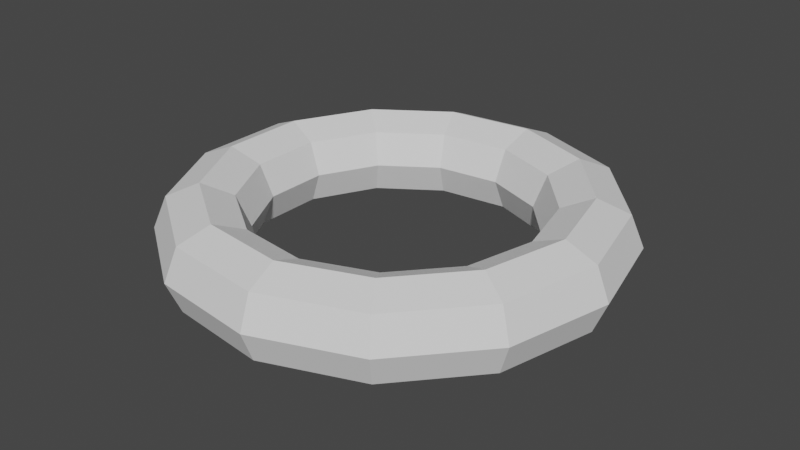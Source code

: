 # Source: Torus.blend  (saved by Blender 3.2.14; exported with 4.5.12 LTS)
import bpy
from mathutils import Matrix  # noqa: F401  (used for matrix-valued properties, if any)

bpy.ops.wm.read_factory_settings(use_empty=True)
scene = bpy.context.scene
scene.name = 'Scene'

# ---- collections
col_collection = bpy.data.collections.new('Collection'); scene.collection.children.link(col_collection)

# ---- world
world_world = bpy.data.worlds.new('World'); scene.world = world_world
world_world.use_nodes = True; world_world.node_tree.nodes.clear()
_N = world_world.node_tree.nodes; _L = world_world.node_tree.links
n0 = _N.new('ShaderNodeOutputWorld'); n0.name = 'World Output'; n0.location = (300, 300)
n1 = _N.new('ShaderNodeBackground'); n1.name = 'Background'; n1.location = (10, 300)
n1.inputs[0].default_value = (0.05088, 0.05088, 0.05088, 1.0)
_L.new(n1.outputs[0], n0.inputs[0])
n0.is_active_output = True
world_world.color = (0.05088, 0.05088, 0.05088)
world_world.use_sun_shadow = False
world_world.sun_shadow_jitter_overblur = 0.0

# ---- meshes
me_torus = bpy.data.meshes.new('Torus')
me_torus.from_pydata([(1.25, 0.0, 0.0), (1.177, 0.0, 0.1768), (1.0, 0.0, 0.25), (0.8232, 0.0, 0.1768), (0.75, 0.0, 3.062e-17), (0.8232, 0.0, -0.1768), (1.0, 0.0, -0.25), (1.177, 0.0, -0.1768), (1.107, 0.5809, 0.0), (1.042, 0.5469, 0.1768), (0.8855, 0.4647, 0.25), (0.7289, 0.3826, 0.1768), (0.6641, 0.3485, 3.062e-17), (0.7289, 0.3826, -0.1768), (0.8855, 0.4647, -0.25), (1.042, 0.5469, -0.1768), (0.7101, 1.029, 0.0), (0.6685, 0.9685, 0.1768), (0.5681, 0.823, 0.25), (0.4676, 0.6775, 0.1768), (0.426, 0.6172, 3.062e-17), (0.4676, 0.6775, -0.1768), (0.5681, 0.823, -0.25), (0.6685, 0.9685, -0.1768), (0.1507, 1.241, 0.0), (0.1418, 1.168, 0.1768), (0.1205, 0.9927, 0.25), (0.09923, 0.8172, 0.1768), (0.0904, 0.7445, 3.062e-17), (0.09923, 0.8172, -0.1768), (0.1205, 0.9927, -0.25), (0.1418, 1.168, -0.1768), (-0.4433, 1.169, 0.0), (-0.4173, 1.1, 0.1768), (-0.3546, 0.935, 0.25), (-0.2919, 0.7697, 0.1768), (-0.266, 0.7013, 3.062e-17), (-0.2919, 0.7697, -0.1768), (-0.3546, 0.935, -0.25), (-0.4173, 1.1, -0.1768), (-0.9356, 0.8289, 0.0), (-0.8808, 0.7803, 0.1768), (-0.7485, 0.6631, 0.25), (-0.6162, 0.5459, 0.1768), (-0.5614, 0.4973, 3.062e-17), (-0.6162, 0.5459, -0.1768), (-0.7485, 0.6631, -0.25), (-0.8808, 0.7803, -0.1768), (-1.214, 0.2991, 0.0), (-1.143, 0.2816, 0.1768), (-0.9709, 0.2393, 0.25), (-0.7993, 0.197, 0.1768), (-0.7282, 0.1795, 3.062e-17), (-0.7993, 0.197, -0.1768), (-0.9709, 0.2393, -0.25), (-1.143, 0.2816, -0.1768), (-1.214, -0.2991, 0.0), (-1.143, -0.2816, 0.1768), (-0.9709, -0.2393, 0.25), (-0.7993, -0.197, 0.1768), (-0.7282, -0.1795, 3.062e-17), (-0.7993, -0.197, -0.1768), (-0.9709, -0.2393, -0.25), (-1.143, -0.2816, -0.1768), (-0.9356, -0.8289, 0.0), (-0.8808, -0.7803, 0.1768), (-0.7485, -0.6631, 0.25), (-0.6162, -0.5459, 0.1768), (-0.5614, -0.4973, 3.062e-17), (-0.6162, -0.5459, -0.1768), (-0.7485, -0.6631, -0.25), (-0.8808, -0.7803, -0.1768), (-0.4433, -1.169, 0.0), (-0.4173, -1.1, 0.1768), (-0.3546, -0.935, 0.25), (-0.2919, -0.7697, 0.1768), (-0.266, -0.7013, 3.062e-17), (-0.2919, -0.7697, -0.1768), (-0.3546, -0.935, -0.25), (-0.4173, -1.1, -0.1768), (0.1507, -1.241, 0.0), (0.1418, -1.168, 0.1768), (0.1205, -0.9927, 0.25), (0.09923, -0.8172, 0.1768), (0.0904, -0.7445, 3.062e-17), (0.09923, -0.8172, -0.1768), (0.1205, -0.9927, -0.25), (0.1418, -1.168, -0.1768), (0.7101, -1.029, 0.0), (0.6685, -0.9685, 0.1768), (0.5681, -0.823, 0.25), (0.4676, -0.6775, 0.1768), (0.426, -0.6172, 3.062e-17), (0.4676, -0.6775, -0.1768), (0.5681, -0.823, -0.25), (0.6685, -0.9685, -0.1768), (1.107, -0.5809, 0.0), (1.042, -0.5469, 0.1768), (0.8855, -0.4647, 0.25), (0.7289, -0.3826, 0.1768), (0.6641, -0.3485, 3.062e-17), (0.7289, -0.3826, -0.1768), (0.8855, -0.4647, -0.25), (1.042, -0.5469, -0.1768)], [], [(0, 8, 9, 1), (1, 9, 10, 2), (2, 10, 11, 3), (3, 11, 12, 4), (4, 12, 13, 5), (5, 13, 14, 6), (6, 14, 15, 7), (7, 15, 8, 0), (8, 16, 17, 9), (9, 17, 18, 10), (10, 18, 19, 11), (11, 19, 20, 12), (12, 20, 21, 13), (13, 21, 22, 14), (14, 22, 23, 15), (15, 23, 16, 8), (16, 24, 25, 17), (17, 25, 26, 18), (18, 26, 27, 19), (19, 27, 28, 20), (20, 28, 29, 21), (21, 29, 30, 22), (22, 30, 31, 23), (23, 31, 24, 16), (24, 32, 33, 25), (25, 33, 34, 26), (26, 34, 35, 27), (27, 35, 36, 28), (28, 36, 37, 29), (29, 37, 38, 30), (30, 38, 39, 31), (31, 39, 32, 24), (32, 40, 41, 33), (33, 41, 42, 34), (34, 42, 43, 35), (35, 43, 44, 36), (36, 44, 45, 37), (37, 45, 46, 38), (38, 46, 47, 39), (39, 47, 40, 32), (40, 48, 49, 41), (41, 49, 50, 42), (42, 50, 51, 43), (43, 51, 52, 44), (44, 52, 53, 45), (45, 53, 54, 46), (46, 54, 55, 47), (47, 55, 48, 40), (48, 56, 57, 49), (49, 57, 58, 50), (50, 58, 59, 51), (51, 59, 60, 52), (52, 60, 61, 53), (53, 61, 62, 54), (54, 62, 63, 55), (55, 63, 56, 48), (56, 64, 65, 57), (57, 65, 66, 58), (58, 66, 67, 59), (59, 67, 68, 60), (60, 68, 69, 61), (61, 69, 70, 62), (62, 70, 71, 63), (63, 71, 64, 56), (64, 72, 73, 65), (65, 73, 74, 66), (66, 74, 75, 67), (67, 75, 76, 68), (68, 76, 77, 69), (69, 77, 78, 70), (70, 78, 79, 71), (71, 79, 72, 64), (72, 80, 81, 73), (73, 81, 82, 74), (74, 82, 83, 75), (75, 83, 84, 76), (76, 84, 85, 77), (77, 85, 86, 78), (78, 86, 87, 79), (79, 87, 80, 72), (80, 88, 89, 81), (81, 89, 90, 82), (82, 90, 91, 83), (83, 91, 92, 84), (84, 92, 93, 85), (85, 93, 94, 86), (86, 94, 95, 87), (87, 95, 88, 80), (88, 96, 97, 89), (89, 97, 98, 90), (90, 98, 99, 91), (91, 99, 100, 92), (92, 100, 101, 93), (93, 101, 102, 94), (94, 102, 103, 95), (95, 103, 96, 88), (96, 0, 1, 97), (97, 1, 2, 98), (98, 2, 3, 99), (99, 3, 4, 100), (100, 4, 5, 101), (101, 5, 6, 102), (102, 6, 7, 103), (103, 7, 0, 96)])
_uv = me_torus.uv_layers.new(name='UVMap')
_uv.uv.foreach_set('vector', [0.5385, 0.5, 0.6154, 0.5, 0.6154, 0.625, 0.5385, 0.625, 0.5385, 0.625, 0.6154, 0.625, 0.6154, 0.75, 0.5385, 0.75, 0.5385, 0.75, 0.6154, 0.75, 0.6154, 0.875, 0.5385, 0.875, 0.5385, 0.875, 0.6154, 0.875, 0.6154, 1.0, 0.5385, 1.0, 0.5385, 0.0, 0.6154, 0.0, 0.6154, 0.125, 0.5385, 0.125, 0.5385, 0.125, 0.6154, 0.125, 0.6154, 0.25, 0.5385, 0.25, 0.5385, 0.25, 0.6154, 0.25, 0.6154, 0.375, 0.5385, 0.375, 0.5385, 0.375, 0.6154, 0.375, 0.6154, 0.5, 0.5385, 0.5, 0.6154, 0.5, 0.6923, 0.5, 0.6923, 0.625, 0.6154, 0.625, 0.6154, 0.625, 0.6923, 0.625, 0.6923, 0.75, 0.6154, 0.75, 0.6154, 0.75, 0.6923, 0.75, 0.6923, 0.875, 0.6154, 0.875, 0.6154, 0.875, 0.6923, 0.875, 0.6923, 1.0, 0.6154, 1.0, 0.6154, 0.0, 0.6923, 0.0, 0.6923, 0.125, 0.6154, 0.125, 0.6154, 0.125, 0.6923, 0.125, 0.6923, 0.25, 0.6154, 0.25, 0.6154, 0.25, 0.6923, 0.25, 0.6923, 0.375, 0.6154, 0.375, 0.6154, 0.375, 0.6923, 0.375, 0.6923, 0.5, 0.6154, 0.5, 0.6923, 0.5, 0.7692, 0.5, 0.7692, 0.625, 0.6923, 0.625, 0.6923, 0.625, 0.7692, 0.625, 0.7692, 0.75, 0.6923, 0.75, 0.6923, 0.75, 0.7692, 0.75, 0.7692, 0.875, 0.6923, 0.875, 0.6923, 0.875, 0.7692, 0.875, 0.7692, 1.0, 0.6923, 1.0, 0.6923, 0.0, 0.7692, 0.0, 0.7692, 0.125, 0.6923, 0.125, 0.6923, 0.125, 0.7692, 0.125, 0.7692, 0.25, 0.6923, 0.25, 0.6923, 0.25, 0.7692, 0.25, 0.7692, 0.375, 0.6923, 0.375, 0.6923, 0.375, 0.7692, 0.375, 0.7692, 0.5, 0.6923, 0.5, 0.7692, 0.5, 0.8462, 0.5, 0.8462, 0.625, 0.7692, 0.625, 0.7692, 0.625, 0.8462, 0.625, 0.8462, 0.75, 0.7692, 0.75, 0.7692, 0.75, 0.8462, 0.75, 0.8462, 0.875, 0.7692, 0.875, 0.7692, 0.875, 0.8462, 0.875, 0.8462, 1.0, 0.7692, 1.0, 0.7692, 0.0, 0.8462, 0.0, 0.8462, 0.125, 0.7692, 0.125, 0.7692, 0.125, 0.8462, 0.125, 0.8462, 0.25, 0.7692, 0.25, 0.7692, 0.25, 0.8462, 0.25, 0.8462, 0.375, 0.7692, 0.375, 0.7692, 0.375, 0.8462, 0.375, 0.8462, 0.5, 0.7692, 0.5, 0.8462, 0.5, 0.9231, 0.5, 0.9231, 0.625, 0.8462, 0.625, 0.8462, 0.625, 0.9231, 0.625, 0.9231, 0.75, 0.8462, 0.75, 0.8462, 0.75, 0.9231, 0.75, 0.9231, 0.875, 0.8462, 0.875, 0.8462, 0.875, 0.9231, 0.875, 0.9231, 1.0, 0.8462, 1.0, 0.8462, 0.0, 0.9231, 0.0, 0.9231, 0.125, 0.8462, 0.125, 0.8462, 0.125, 0.9231, 0.125, 0.9231, 0.25, 0.8462, 0.25, 0.8462, 0.25, 0.9231, 0.25, 0.9231, 0.375, 0.8462, 0.375, 0.8462, 0.375, 0.9231, 0.375, 0.9231, 0.5, 0.8462, 0.5, 0.9231, 0.5, 1.0, 0.5, 1.0, 0.625, 0.9231, 0.625, 0.9231, 0.625, 1.0, 0.625, 1.0, 0.75, 0.9231, 0.75, 0.9231, 0.75, 1.0, 0.75, 1.0, 0.875, 0.9231, 0.875, 0.9231, 0.875, 1.0, 0.875, 1.0, 1.0, 0.9231, 1.0, 0.9231, 0.0, 1.0, 0.0, 1.0, 0.125, 0.9231, 0.125, 0.9231, 0.125, 1.0, 0.125, 1.0, 0.25, 0.9231, 0.25, 0.9231, 0.25, 1.0, 0.25, 1.0, 0.375, 0.9231, 0.375, 0.9231, 0.375, 1.0, 0.375, 1.0, 0.5, 0.9231, 0.5, -2.22e-16, 0.5, 0.07692, 0.5, 0.07692, 0.625, -2.22e-16, 0.625, -2.22e-16, 0.625, 0.07692, 0.625, 0.07692, 0.75, -2.22e-16, 0.75, -2.22e-16, 0.75, 0.07692, 0.75, 0.07692, 0.875, -2.22e-16, 0.875, -2.22e-16, 0.875, 0.07692, 0.875, 0.07692, 1.0, -2.22e-16, 1.0, -2.22e-16, 0.0, 0.07692, 0.0, 0.07692, 0.125, -2.22e-16, 0.125, -2.22e-16, 0.125, 0.07692, 0.125, 0.07692, 0.25, -2.22e-16, 0.25, -2.22e-16, 0.25, 0.07692, 0.25, 0.07692, 0.375, -2.22e-16, 0.375, -2.22e-16, 0.375, 0.07692, 0.375, 0.07692, 0.5, -2.22e-16, 0.5, 0.07692, 0.5, 0.1538, 0.5, 0.1538, 0.625, 0.07692, 0.625, 0.07692, 0.625, 0.1538, 0.625, 0.1538, 0.75, 0.07692, 0.75, 0.07692, 0.75, 0.1538, 0.75, 0.1538, 0.875, 0.07692, 0.875, 0.07692, 0.875, 0.1538, 0.875, 0.1538, 1.0, 0.07692, 1.0, 0.07692, 0.0, 0.1538, 0.0, 0.1538, 0.125, 0.07692, 0.125, 0.07692, 0.125, 0.1538, 0.125, 0.1538, 0.25, 0.07692, 0.25, 0.07692, 0.25, 0.1538, 0.25, 0.1538, 0.375, 0.07692, 0.375, 0.07692, 0.375, 0.1538, 0.375, 0.1538, 0.5, 0.07692, 0.5, 0.1538, 0.5, 0.2308, 0.5, 0.2308, 0.625, 0.1538, 0.625, 0.1538, 0.625, 0.2308, 0.625, 0.2308, 0.75, 0.1538, 0.75, 0.1538, 0.75, 0.2308, 0.75, 0.2308, 0.875, 0.1538, 0.875, 0.1538, 0.875, 0.2308, 0.875, 0.2308, 1.0, 0.1538, 1.0, 0.1538, 0.0, 0.2308, 0.0, 0.2308, 0.125, 0.1538, 0.125, 0.1538, 0.125, 0.2308, 0.125, 0.2308, 0.25, 0.1538, 0.25, 0.1538, 0.25, 0.2308, 0.25, 0.2308, 0.375, 0.1538, 0.375, 0.1538, 0.375, 0.2308, 0.375, 0.2308, 0.5, 0.1538, 0.5, 0.2308, 0.5, 0.3077, 0.5, 0.3077, 0.625, 0.2308, 0.625, 0.2308, 0.625, 0.3077, 0.625, 0.3077, 0.75, 0.2308, 0.75, 0.2308, 0.75, 0.3077, 0.75, 0.3077, 0.875, 0.2308, 0.875, 0.2308, 0.875, 0.3077, 0.875, 0.3077, 1.0, 0.2308, 1.0, 0.2308, 0.0, 0.3077, 0.0, 0.3077, 0.125, 0.2308, 0.125, 0.2308, 0.125, 0.3077, 0.125, 0.3077, 0.25, 0.2308, 0.25, 0.2308, 0.25, 0.3077, 0.25, 0.3077, 0.375, 0.2308, 0.375, 0.2308, 0.375, 0.3077, 0.375, 0.3077, 0.5, 0.2308, 0.5, 0.3077, 0.5, 0.3846, 0.5, 0.3846, 0.625, 0.3077, 0.625, 0.3077, 0.625, 0.3846, 0.625, 0.3846, 0.75, 0.3077, 0.75, 0.3077, 0.75, 0.3846, 0.75, 0.3846, 0.875, 0.3077, 0.875, 0.3077, 0.875, 0.3846, 0.875, 0.3846, 1.0, 0.3077, 1.0, 0.3077, 0.0, 0.3846, 0.0, 0.3846, 0.125, 0.3077, 0.125, 0.3077, 0.125, 0.3846, 0.125, 0.3846, 0.25, 0.3077, 0.25, 0.3077, 0.25, 0.3846, 0.25, 0.3846, 0.375, 0.3077, 0.375, 0.3077, 0.375, 0.3846, 0.375, 0.3846, 0.5, 0.3077, 0.5, 0.3846, 0.5, 0.4615, 0.5, 0.4615, 0.625, 0.3846, 0.625, 0.3846, 0.625, 0.4615, 0.625, 0.4615, 0.75, 0.3846, 0.75, 0.3846, 0.75, 0.4615, 0.75, 0.4615, 0.875, 0.3846, 0.875, 0.3846, 0.875, 0.4615, 0.875, 0.4615, 1.0, 0.3846, 1.0, 0.3846, 0.0, 0.4615, 0.0, 0.4615, 0.125, 0.3846, 0.125, 0.3846, 0.125, 0.4615, 0.125, 0.4615, 0.25, 0.3846, 0.25, 0.3846, 0.25, 0.4615, 0.25, 0.4615, 0.375, 0.3846, 0.375, 0.3846, 0.375, 0.4615, 0.375, 0.4615, 0.5, 0.3846, 0.5, 0.4615, 0.5, 0.5385, 0.5, 0.5385, 0.625, 0.4615, 0.625, 0.4615, 0.625, 0.5385, 0.625, 0.5385, 0.75, 0.4615, 0.75, 0.4615, 0.75, 0.5385, 0.75, 0.5385, 0.875, 0.4615, 0.875, 0.4615, 0.875, 0.5385, 0.875, 0.5385, 1.0, 0.4615, 1.0, 0.4615, 0.0, 0.5385, 0.0, 0.5385, 0.125, 0.4615, 0.125, 0.4615, 0.125, 0.5385, 0.125, 0.5385, 0.25, 0.4615, 0.25, 0.4615, 0.25, 0.5385, 0.25, 0.5385, 0.375, 0.4615, 0.375, 0.4615, 0.375, 0.5385, 0.375, 0.5385, 0.5, 0.4615, 0.5])
me_torus.update()

# ---- objects
ob_torus = bpy.data.objects.new('Torus', me_torus)

# ---- transforms, parenting, visibility, modifiers, constraints
ob_torus.location = (0.0, 0.0, 0.0)

# ---- collection membership
col_collection.objects.link(ob_torus)

# ---- scene / render settings (as saved in the file)
scene.frame_start = 1; scene.frame_end = 250; scene.frame_set(1)
scene.render.engine = 'BLENDER_EEVEE_NEXT'
scene.cycles.sampling_pattern = 'TABULATED_SOBOL'
scene.cycles.use_light_tree = False
scene.view_settings.view_transform = 'Filmic'
bpy.context.view_layer.update()

# ---- added for rendering (the .blend has no active camera and no usable light): camera, sun
cam_auto = bpy.data.cameras.new('AutoCamera')
cam_auto.lens = 50.0
cam_auto.sensor_width = 36.0
cam_auto.clip_end = 1000.0
ob_auto_camera = bpy.data.objects.new('AutoCamera', cam_auto)
scene.collection.objects.link(ob_auto_camera)
ob_auto_camera.location = (3.28656, -3.92208, 2.61472)
ob_auto_camera.rotation_euler = (1.09748, -7.21219e-08, 0.694738)
scene.camera = ob_auto_camera
light_auto_sun = bpy.data.lights.new('AutoSun', 'SUN')
light_auto_sun.energy = 3.0
light_auto_sun.angle = 0.0523599
ob_auto_sun = bpy.data.objects.new('AutoSun', light_auto_sun)
scene.collection.objects.link(ob_auto_sun)
ob_auto_sun.rotation_euler = (0.872665, 0.174533, 0.523599)
bpy.context.view_layer.update()
